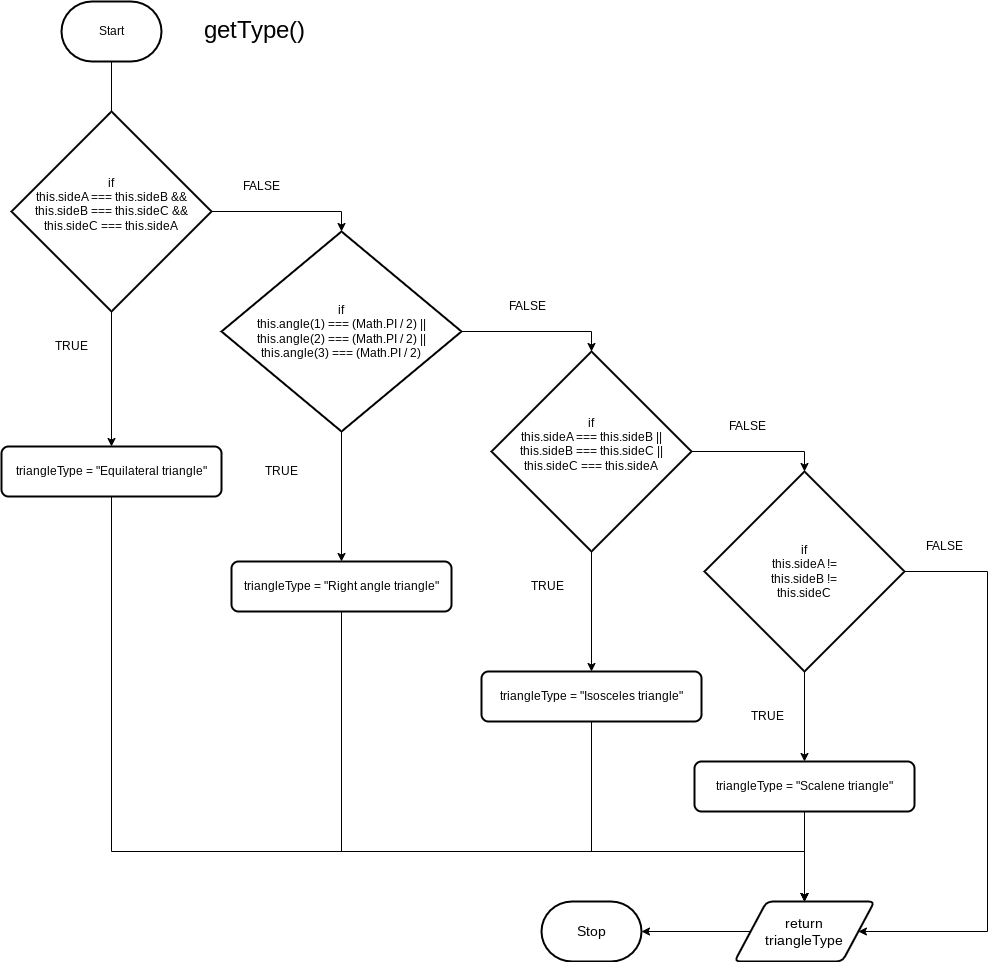

The diagram above was exported from draw.io. Its source (the exported page's mxGraphModel, read from the mxfile embedded in the PNG):
<mxGraphModel dx="1387" dy="299" grid="1" gridSize="10" guides="1" tooltips="1" connect="1" arrows="1" fold="1" page="1" pageScale="1" pageWidth="827" pageHeight="1169" math="0" shadow="0">
  <root>
    <mxCell id="0" />
    <mxCell id="1" parent="0" />
    <mxCell id="27" style="edgeStyle=orthogonalEdgeStyle;rounded=0;html=1;entryX=0.5;entryY=0.053;entryDx=0;entryDy=0;entryPerimeter=0;fontSize=24;" parent="1" source="2" target="5" edge="1">
      <mxGeometry relative="1" as="geometry" />
    </mxCell>
    <mxCell id="2" value="Start" style="strokeWidth=2;html=1;shape=mxgraph.flowchart.terminator;whiteSpace=wrap;" parent="1" vertex="1">
      <mxGeometry x="30" y="130" width="100" height="60" as="geometry" />
    </mxCell>
    <mxCell id="29" style="edgeStyle=orthogonalEdgeStyle;rounded=0;html=1;entryX=0.5;entryY=0;entryDx=0;entryDy=0;entryPerimeter=0;fontSize=24;" parent="1" source="5" target="28" edge="1">
      <mxGeometry relative="1" as="geometry" />
    </mxCell>
    <mxCell id="44" style="edgeStyle=orthogonalEdgeStyle;rounded=0;html=1;entryX=0.5;entryY=0;entryDx=0;entryDy=0;fontSize=14;" parent="1" source="5" target="40" edge="1">
      <mxGeometry relative="1" as="geometry" />
    </mxCell>
    <mxCell id="5" value="if&lt;br&gt;&lt;div&gt;this.sideA === this.sideB &amp;amp;&amp;amp;&lt;/div&gt;&lt;div&gt;this.sideB === this.sideC &amp;amp;&amp;amp;&lt;/div&gt;&lt;div&gt;&lt;span style=&quot;background-color: initial;&quot;&gt;this.sideC === this.sideA&lt;/span&gt;&lt;/div&gt;&lt;div&gt;&lt;br&gt;&lt;/div&gt;" style="strokeWidth=2;html=1;shape=mxgraph.flowchart.decision;whiteSpace=wrap;" parent="1" vertex="1">
      <mxGeometry x="-20" y="240" width="200" height="200" as="geometry" />
    </mxCell>
    <mxCell id="11" value="FALSE" style="text;html=1;align=center;verticalAlign=middle;resizable=0;points=[];autosize=1;strokeColor=none;fillColor=none;" parent="1" vertex="1">
      <mxGeometry x="200" y="300" width="60" height="30" as="geometry" />
    </mxCell>
    <mxCell id="23" value="TRUE" style="text;html=1;align=center;verticalAlign=middle;resizable=0;points=[];autosize=1;strokeColor=none;fillColor=none;" parent="1" vertex="1">
      <mxGeometry x="10" y="460" width="60" height="30" as="geometry" />
    </mxCell>
    <mxCell id="26" value="&lt;font style=&quot;font-size: 24px;&quot;&gt;getType()&lt;/font&gt;" style="text;html=1;align=center;verticalAlign=middle;resizable=0;points=[];autosize=1;strokeColor=none;fillColor=none;" parent="1" vertex="1">
      <mxGeometry x="162.5" y="140" width="120" height="40" as="geometry" />
    </mxCell>
    <mxCell id="31" style="edgeStyle=orthogonalEdgeStyle;rounded=0;html=1;entryX=0.5;entryY=0;entryDx=0;entryDy=0;entryPerimeter=0;fontSize=24;" parent="1" source="28" target="30" edge="1">
      <mxGeometry relative="1" as="geometry" />
    </mxCell>
    <mxCell id="46" style="edgeStyle=orthogonalEdgeStyle;rounded=0;html=1;entryX=0.5;entryY=0;entryDx=0;entryDy=0;fontSize=14;" parent="1" source="28" target="45" edge="1">
      <mxGeometry relative="1" as="geometry" />
    </mxCell>
    <mxCell id="28" value="if&lt;br&gt;&lt;span style=&quot;background-color: initial;&quot;&gt;this.angle(1) === (Math.PI / 2) ||&lt;/span&gt;&lt;br&gt;&lt;div&gt;&lt;div&gt;this.angle(2) === (Math.PI / 2) ||&lt;/div&gt;&lt;div&gt;this.angle(3) === (Math.PI / 2)&lt;/div&gt;&lt;/div&gt;" style="strokeWidth=2;html=1;shape=mxgraph.flowchart.decision;whiteSpace=wrap;" parent="1" vertex="1">
      <mxGeometry x="190" y="360" width="240" height="200" as="geometry" />
    </mxCell>
    <mxCell id="33" style="edgeStyle=orthogonalEdgeStyle;rounded=0;html=1;entryX=0.5;entryY=0;entryDx=0;entryDy=0;entryPerimeter=0;fontSize=24;" parent="1" source="30" target="32" edge="1">
      <mxGeometry relative="1" as="geometry" />
    </mxCell>
    <mxCell id="48" style="edgeStyle=orthogonalEdgeStyle;rounded=0;html=1;entryX=0.5;entryY=0;entryDx=0;entryDy=0;fontSize=14;" parent="1" source="30" target="47" edge="1">
      <mxGeometry relative="1" as="geometry" />
    </mxCell>
    <mxCell id="30" value="if&lt;br&gt;&lt;div&gt;this.sideA === this.sideB ||&lt;/div&gt;&lt;div&gt;this.sideB === this.sideC ||&lt;/div&gt;&lt;div&gt;&lt;span style=&quot;background-color: initial;&quot;&gt;this.sideC === this.sideA&lt;/span&gt;&lt;/div&gt;&lt;div&gt;&lt;br&gt;&lt;/div&gt;" style="strokeWidth=2;html=1;shape=mxgraph.flowchart.decision;whiteSpace=wrap;" parent="1" vertex="1">
      <mxGeometry x="460" y="480" width="200" height="200" as="geometry" />
    </mxCell>
    <mxCell id="50" style="edgeStyle=orthogonalEdgeStyle;rounded=0;html=1;fontSize=14;" parent="1" source="32" target="49" edge="1">
      <mxGeometry relative="1" as="geometry" />
    </mxCell>
    <mxCell id="55" style="edgeStyle=orthogonalEdgeStyle;rounded=0;html=1;entryX=1;entryY=0.5;entryDx=0;entryDy=0;fontSize=14;" parent="1" source="32" target="51" edge="1">
      <mxGeometry relative="1" as="geometry">
        <Array as="points">
          <mxPoint x="956" y="700" />
          <mxPoint x="956" y="1060" />
        </Array>
      </mxGeometry>
    </mxCell>
    <mxCell id="32" value="if&lt;br&gt;&lt;div&gt;this.sideA !=&lt;/div&gt;&lt;div&gt;this.sideB !=&lt;/div&gt;&lt;div&gt;this.sideC&lt;br&gt;&lt;/div&gt;" style="strokeWidth=2;html=1;shape=mxgraph.flowchart.decision;whiteSpace=wrap;" parent="1" vertex="1">
      <mxGeometry x="673" y="600" width="200" height="200" as="geometry" />
    </mxCell>
    <mxCell id="35" value="FALSE" style="text;html=1;align=center;verticalAlign=middle;resizable=0;points=[];autosize=1;strokeColor=none;fillColor=none;" parent="1" vertex="1">
      <mxGeometry x="466" y="420" width="60" height="30" as="geometry" />
    </mxCell>
    <mxCell id="36" value="FALSE" style="text;html=1;align=center;verticalAlign=middle;resizable=0;points=[];autosize=1;strokeColor=none;fillColor=none;" parent="1" vertex="1">
      <mxGeometry x="686" y="540" width="60" height="30" as="geometry" />
    </mxCell>
    <mxCell id="59" style="edgeStyle=orthogonalEdgeStyle;rounded=0;html=1;entryX=0.5;entryY=0;entryDx=0;entryDy=0;fontSize=14;" parent="1" source="40" target="51" edge="1">
      <mxGeometry relative="1" as="geometry">
        <Array as="points">
          <mxPoint x="80" y="980" />
          <mxPoint x="773" y="980" />
        </Array>
      </mxGeometry>
    </mxCell>
    <mxCell id="40" value="&lt;div&gt;triangleType = &quot;Equilateral triangle&quot;&lt;/div&gt;" style="rounded=1;whiteSpace=wrap;html=1;absoluteArcSize=1;arcSize=14;strokeWidth=2;" parent="1" vertex="1">
      <mxGeometry x="-30" y="575" width="220" height="50" as="geometry" />
    </mxCell>
    <mxCell id="41" value="TRUE" style="text;html=1;align=center;verticalAlign=middle;resizable=0;points=[];autosize=1;strokeColor=none;fillColor=none;" parent="1" vertex="1">
      <mxGeometry x="220" y="585" width="60" height="30" as="geometry" />
    </mxCell>
    <mxCell id="42" value="TRUE" style="text;html=1;align=center;verticalAlign=middle;resizable=0;points=[];autosize=1;strokeColor=none;fillColor=none;" parent="1" vertex="1">
      <mxGeometry x="486" y="700" width="60" height="30" as="geometry" />
    </mxCell>
    <mxCell id="43" value="TRUE" style="text;html=1;align=center;verticalAlign=middle;resizable=0;points=[];autosize=1;strokeColor=none;fillColor=none;" parent="1" vertex="1">
      <mxGeometry x="706" y="830" width="60" height="30" as="geometry" />
    </mxCell>
    <mxCell id="58" style="edgeStyle=orthogonalEdgeStyle;rounded=0;html=1;entryX=0.5;entryY=0;entryDx=0;entryDy=0;fontSize=14;" parent="1" source="45" target="51" edge="1">
      <mxGeometry relative="1" as="geometry">
        <Array as="points">
          <mxPoint x="310" y="980" />
          <mxPoint x="773" y="980" />
        </Array>
      </mxGeometry>
    </mxCell>
    <mxCell id="45" value="&lt;div&gt;triangleType = &quot;Right angle triangle&quot;&lt;/div&gt;" style="rounded=1;whiteSpace=wrap;html=1;absoluteArcSize=1;arcSize=14;strokeWidth=2;" parent="1" vertex="1">
      <mxGeometry x="200" y="690" width="220" height="50" as="geometry" />
    </mxCell>
    <mxCell id="57" style="edgeStyle=orthogonalEdgeStyle;rounded=0;html=1;entryX=0.5;entryY=0;entryDx=0;entryDy=0;fontSize=14;" parent="1" source="47" target="51" edge="1">
      <mxGeometry relative="1" as="geometry">
        <Array as="points">
          <mxPoint x="560" y="980" />
          <mxPoint x="773" y="980" />
        </Array>
      </mxGeometry>
    </mxCell>
    <mxCell id="47" value="&lt;div&gt;triangleType = &quot;Isosceles triangle&quot;&lt;/div&gt;" style="rounded=1;whiteSpace=wrap;html=1;absoluteArcSize=1;arcSize=14;strokeWidth=2;" parent="1" vertex="1">
      <mxGeometry x="450" y="800" width="220" height="50" as="geometry" />
    </mxCell>
    <mxCell id="52" style="edgeStyle=orthogonalEdgeStyle;rounded=0;html=1;fontSize=14;" parent="1" source="49" target="51" edge="1">
      <mxGeometry relative="1" as="geometry" />
    </mxCell>
    <mxCell id="49" value="&lt;div&gt;triangleType = &quot;Scalene triangle&quot;&lt;/div&gt;" style="rounded=1;whiteSpace=wrap;html=1;absoluteArcSize=1;arcSize=14;strokeWidth=2;" parent="1" vertex="1">
      <mxGeometry x="663" y="890" width="220" height="50" as="geometry" />
    </mxCell>
    <mxCell id="54" style="edgeStyle=orthogonalEdgeStyle;rounded=0;html=1;entryX=1;entryY=0.5;entryDx=0;entryDy=0;entryPerimeter=0;fontSize=14;" parent="1" source="51" target="53" edge="1">
      <mxGeometry relative="1" as="geometry" />
    </mxCell>
    <mxCell id="51" value="return &lt;br&gt;triangleType" style="shape=parallelogram;html=1;strokeWidth=2;perimeter=parallelogramPerimeter;whiteSpace=wrap;rounded=1;arcSize=12;size=0.23;fontSize=14;" parent="1" vertex="1">
      <mxGeometry x="703" y="1030" width="140" height="60" as="geometry" />
    </mxCell>
    <mxCell id="53" value="Stop" style="strokeWidth=2;html=1;shape=mxgraph.flowchart.terminator;whiteSpace=wrap;fontSize=14;" parent="1" vertex="1">
      <mxGeometry x="510" y="1030" width="100" height="60" as="geometry" />
    </mxCell>
    <mxCell id="56" value="FALSE" style="text;html=1;align=center;verticalAlign=middle;resizable=0;points=[];autosize=1;strokeColor=none;fillColor=none;" parent="1" vertex="1">
      <mxGeometry x="883" y="660" width="60" height="30" as="geometry" />
    </mxCell>
  </root>
</mxGraphModel>